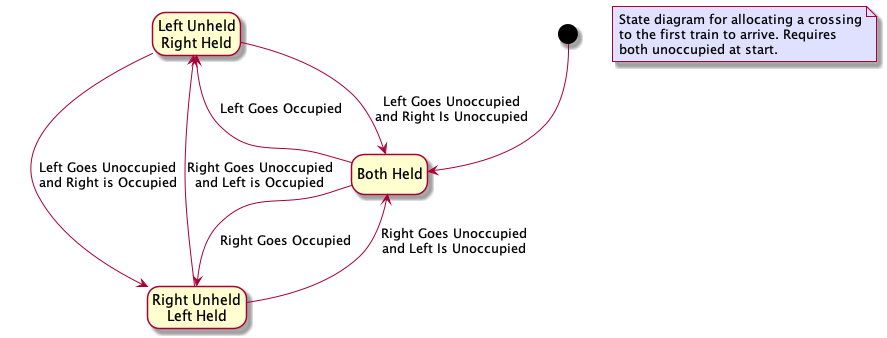

The diagram above was rendered by PlantUML. Its source (embedded in the PNG):
@startuml
hide empty description

note as N1 #E0E0FF
    State diagram for allocating a crossing
    to the first train to arrive. Requires
    both unoccupied at start.
end note

state "Both Held" as Start
[*] --> Start

state "Left Unheld\nRight Held" as Left
state "Right Unheld\nLeft Held" as Right

Start -up-> Left : Left Goes Occupied
Start -down-> Right : Right Goes Occupied

Right --> Left : Right Goes Unoccupied\nand Left is Occupied
Left --> Right : Left Goes Unoccupied\nand Right is Occupied

Right -> Start : Right Goes Unoccupied\nand Left Is Unoccupied
Left -> Start : Left Goes Unoccupied\nand Right Is Unoccupied

@enduml